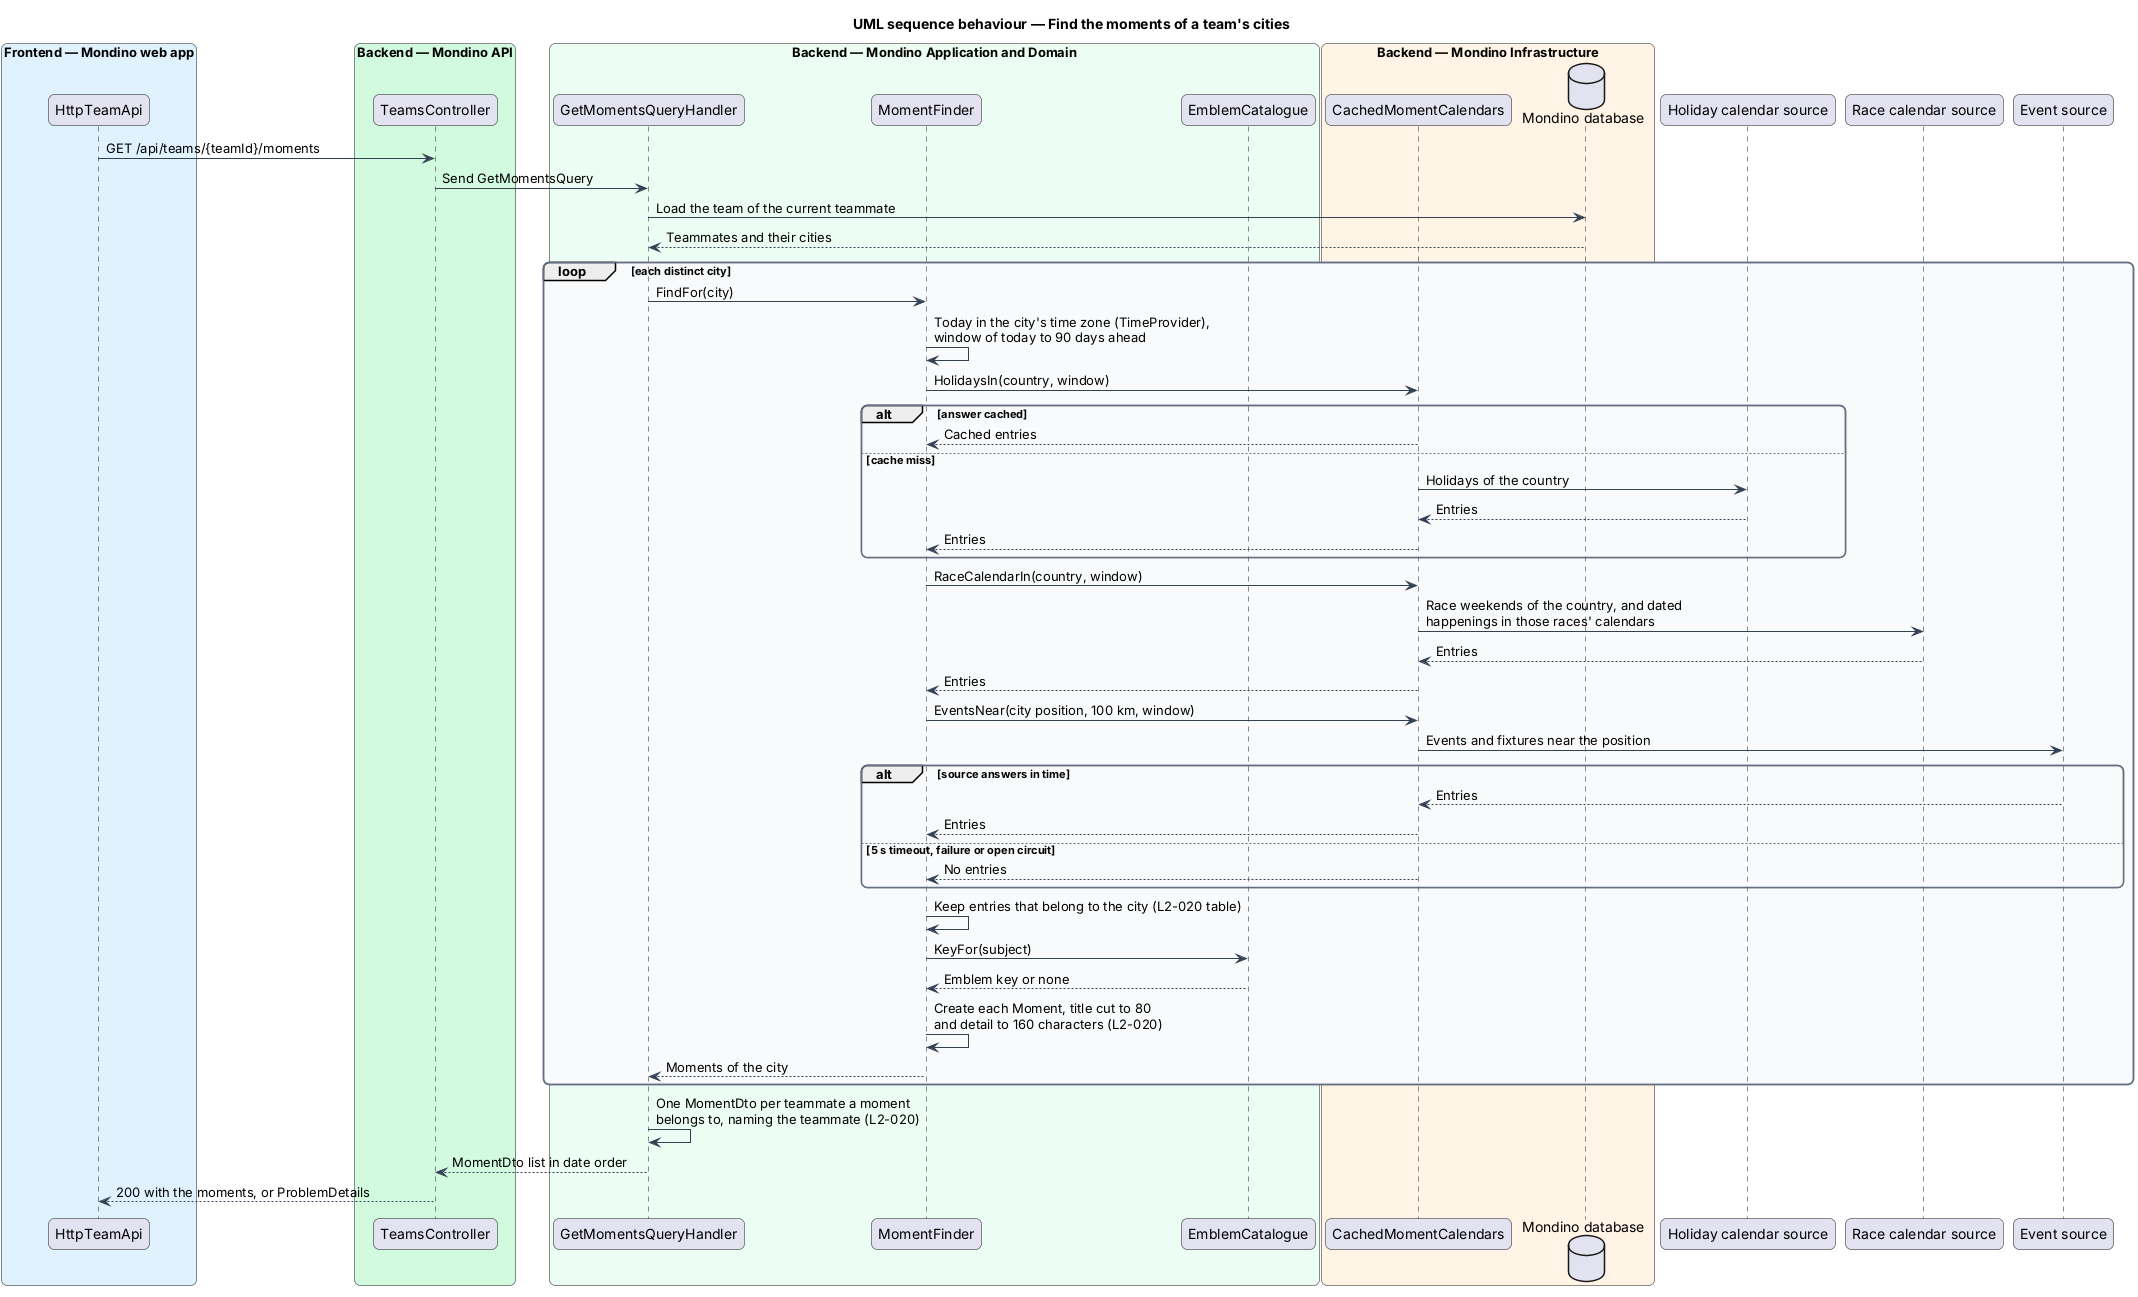

The diagram above was rendered by PlantUML. Its source (embedded in the PNG):
@startuml
title UML sequence behaviour — Find the moments of a team's cities
skinparam backgroundColor #FFFFFF
skinparam shadowing false
skinparam roundcorner 12
skinparam defaultFontName Arial
skinparam ArrowColor #344054
skinparam rectangle {
  BorderColor #344054
  FontColor #101828
}
skinparam package {
  BorderColor #667085
  FontColor #101828
  BackgroundColor #F9FAFB
}
box "Frontend — Mondino web app" #E0F2FE
  participant "HttpTeamApi" as client
end box
box "Backend — Mondino API" #D1FADF
  participant "TeamsController" as controller
end box
box "Backend — Mondino Application and Domain" #ECFDF3
  participant "GetMomentsQueryHandler" as handler
  participant "MomentFinder" as finder
  participant "EmblemCatalogue" as emblems
end box
box "Backend — Mondino Infrastructure" #FFF4E5
  participant "CachedMomentCalendars" as cache
  database "Mondino database" as db
end box
participant "Holiday calendar source" as holidays
participant "Race calendar source" as races
participant "Event source" as events

client -> controller : GET /api/teams/{teamId}/moments
controller -> handler : Send GetMomentsQuery
handler -> db : Load the team of the current teammate
db --> handler : Teammates and their cities
loop each distinct city
  handler -> finder : FindFor(city)
  finder -> finder : Today in the city's time zone (TimeProvider),\nwindow of today to 90 days ahead
  finder -> cache : HolidaysIn(country, window)
  alt answer cached
    cache --> finder : Cached entries
  else cache miss
    cache -> holidays : Holidays of the country
    holidays --> cache : Entries
    cache --> finder : Entries
  end
  finder -> cache : RaceCalendarIn(country, window)
  cache -> races : Race weekends of the country, and dated\nhappenings in those races' calendars
  races --> cache : Entries
  cache --> finder : Entries
  finder -> cache : EventsNear(city position, 100 km, window)
  cache -> events : Events and fixtures near the position
  alt source answers in time
    events --> cache : Entries
    cache --> finder : Entries
  else 5 s timeout, failure or open circuit
    cache --> finder : No entries
  end
  finder -> finder : Keep entries that belong to the city (L2-020 table)
  finder -> emblems : KeyFor(subject)
  emblems --> finder : Emblem key or none
  finder -> finder : Create each Moment, title cut to 80\nand detail to 160 characters (L2-020)
  finder --> handler : Moments of the city
end
handler -> handler : One MomentDto per teammate a moment\nbelongs to, naming the teammate (L2-020)
handler --> controller : MomentDto list in date order
controller --> client : 200 with the moments, or ProblemDetails
@enduml